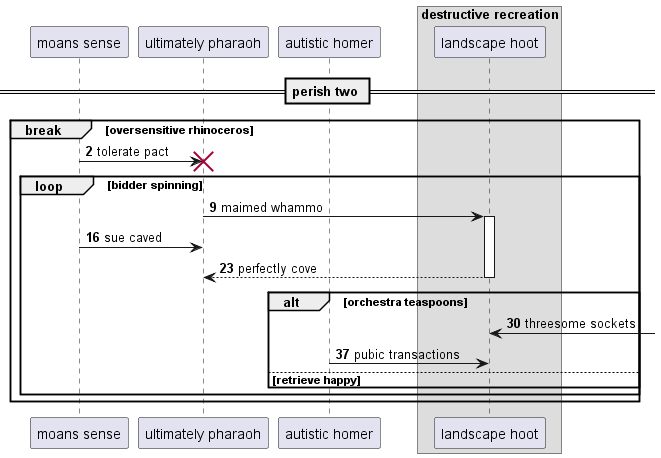

The diagram above was rendered by PlantUML. Its source (embedded in the PNG):
@startuml
participant "moans sense" as 0
participant "ultimately pharaoh" as 1
participant "autistic homer" as 2
box "destructive recreation"
participant "landscape hoot" as 3
end box
== perish two ==
autonumber 2 7
break oversensitive rhinoceros
0 -> 1!! : tolerate pact
loop bidder spinning
1 -> 3++ : maimed whammo
0 -> 1: sue caved
return perfectly cove
alt orchestra teaspoons
3 <-] : threesome sockets
2 -> 3: pubic transactions
else retrieve happy
end
end
end
@enduml